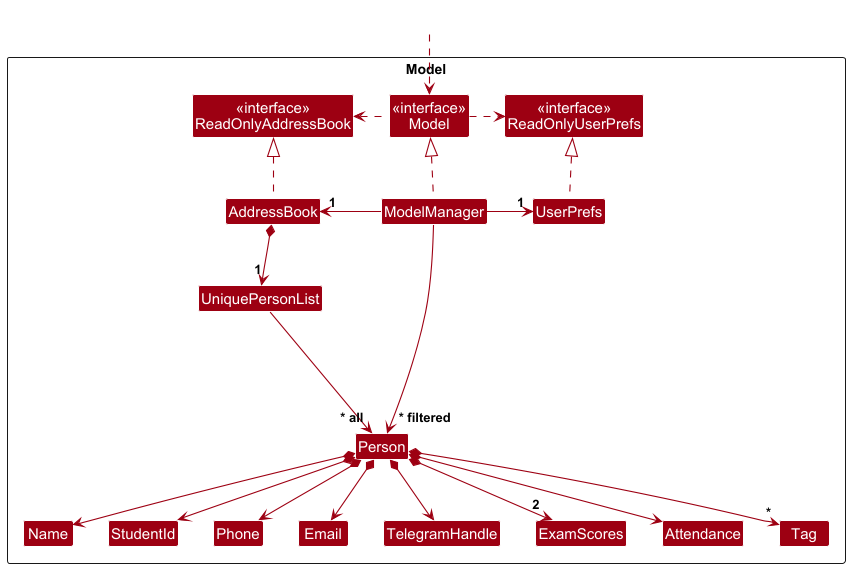

The diagram above was rendered by PlantUML. Its source (embedded in the PNG):
@startuml
!include style.puml
skinparam arrowThickness 1.1
skinparam arrowColor MODEL_COLOR
skinparam classBackgroundColor MODEL_COLOR

Package Model as ModelPackage <<Rectangle>>{
Class "<<interface>>\nReadOnlyAddressBook" as ReadOnlyAddressBook
Class "<<interface>>\nReadOnlyUserPrefs" as ReadOnlyUserPrefs
Class "<<interface>>\nModel" as Model
Class AddressBook
Class ModelManager
Class UserPrefs

Class UniquePersonList
Class Person
Class Attendance
Class TelegramHandle
Class StudentId
Class ExamScores
Class Email
Class Name
Class Phone
Class Tag

Class I #FFFFFF
}

Class HiddenOutside #FFFFFF
HiddenOutside ..> Model

AddressBook .up.|> ReadOnlyAddressBook

ModelManager .up.|> Model
Model .right.> ReadOnlyUserPrefs
Model .left.> ReadOnlyAddressBook
ModelManager -left-> "1" AddressBook
ModelManager -right-> "1" UserPrefs
UserPrefs .up.|> ReadOnlyUserPrefs

AddressBook *--> "1" UniquePersonList
UniquePersonList --> "~* all" Person
Person *--> Name
Person *--> StudentId
Person *--> Phone
Person *--> Email
Person *--> TelegramHandle
Person *--> "2" ExamScores
Person *--> Attendance
Person *--> "*" Tag

Person -[hidden]up--> I
UniquePersonList -[hidden]right-> I

Name -[hidden]right-> StudentId
StudentId -[hidden]right-> Phone
Phone -[hidden]right-> Email
Email -[hidden]right-> TelegramHandle
TelegramHandle -[hidden]right-> ExamScores
ExamScores -[hidden]right-> Attendance

ModelManager --> "~* filtered" Person
@enduml